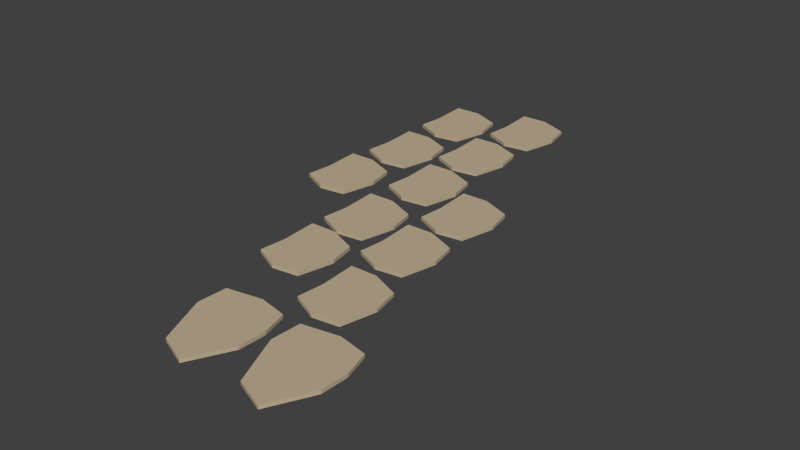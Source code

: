 # Source: path.blend  (saved by Blender 2.76.0; exported with 4.5.12 LTS)
import bpy
from mathutils import Matrix  # noqa: F401  (used for matrix-valued properties, if any)

bpy.ops.wm.read_factory_settings(use_empty=True)
scene = bpy.context.scene
scene.name = 'Scene'

# ---- collections
col_collection_1 = bpy.data.collections.new('Collection 1'); scene.collection.children.link(col_collection_1)

# ---- materials (node trees are filled in below, after node groups)
mat_path = bpy.data.materials.new('path')
mat_path.alpha_threshold = 0.0
mat_path.use_transparent_shadow = False
mat_path.diffuse_color = (0.5382, 0.4362, 0.2987, 1.0)
mat_path.roughness = 0.5

# ---- material node trees

# ---- world
world_world = bpy.data.worlds.new('World'); scene.world = world_world
world_world.color = (0.05088, 0.05088, 0.05088)
world_world.use_sun_shadow = False
world_world.sun_shadow_jitter_overblur = 0.0
world_world.cycles.sampling_method = 'MANUAL'
world_world.cycles.sample_map_resolution = 256

# ---- meshes
me_cube_036 = bpy.data.meshes.new('Cube.036')
me_cube_036.from_pydata([(1.111, 1.0, 0.03886), (1.0, -1.321, 0.03886), (-1.0, -1.0, 0.03886), (-1.0, 1.433, 0.03886), (1.111, 1.0, 1.336), (1.0, -1.321, 1.336), (-1.0, -1.0, 1.336), (-1.0, 1.433, 1.336), (1.788e-07, 1.462, 0.03886), (0.0, -1.462, 0.03886), (2.384e-07, 1.462, 1.336), (-5.364e-07, -1.462, 1.336), (1.308, -5.96e-08, 0.03886), (-0.9063, 2.98e-07, 0.03886), (1.308, -5.364e-07, 1.336), (-0.9063, 1.788e-07, 1.336), (-1.857e-07, -2.476e-07, 1.336), (1.261e-07, 1.88e-07, 0.03886)], [], [(17, 9, 2, 13), (16, 15, 6, 11), (12, 14, 5, 1), (9, 11, 6, 2), (13, 15, 7, 3), (10, 8, 3, 7), (4, 0, 8, 10), (1, 5, 11, 9), (14, 16, 11, 5), (12, 1, 9, 17), (0, 12, 17, 8), (4, 10, 16, 14), (2, 6, 15, 13), (0, 4, 14, 12), (10, 7, 15, 16), (8, 17, 13, 3)])
me_cube_036.materials.append(mat_path)
me_cube_036.use_remesh_preserve_volume = False
me_cube_036.use_remesh_preserve_attributes = False
me_cube_036.use_mirror_vertex_groups = False
me_cube_036.update()
me_cube_035 = bpy.data.meshes.new('Cube.035')
me_cube_035.from_pydata([(1.111, 1.0, 0.03886), (1.0, -1.321, 0.03886), (-1.0, -1.0, 0.03886), (-1.0, 1.433, 0.03886), (1.111, 1.0, 1.336), (1.0, -1.321, 1.336), (-1.0, -1.0, 1.336), (-1.0, 1.433, 1.336), (1.788e-07, 1.462, 0.03886), (0.0, -1.462, 0.03886), (2.384e-07, 1.462, 1.336), (-5.364e-07, -1.462, 1.336), (1.308, -5.96e-08, 0.03886), (-0.9063, 2.98e-07, 0.03886), (1.308, -5.364e-07, 1.336), (-0.9063, 1.788e-07, 1.336), (-1.857e-07, -2.476e-07, 1.336), (1.261e-07, 1.88e-07, 0.03886)], [], [(17, 9, 2, 13), (16, 15, 6, 11), (12, 14, 5, 1), (9, 11, 6, 2), (13, 15, 7, 3), (10, 8, 3, 7), (4, 0, 8, 10), (1, 5, 11, 9), (14, 16, 11, 5), (12, 1, 9, 17), (0, 12, 17, 8), (4, 10, 16, 14), (2, 6, 15, 13), (0, 4, 14, 12), (10, 7, 15, 16), (8, 17, 13, 3)])
me_cube_035.materials.append(mat_path)
me_cube_035.use_remesh_preserve_volume = False
me_cube_035.use_remesh_preserve_attributes = False
me_cube_035.use_mirror_vertex_groups = False
me_cube_035.update()
me_cube_034 = bpy.data.meshes.new('Cube.034')
me_cube_034.from_pydata([(1.111, 1.0, 0.03886), (1.0, -1.321, 0.03886), (-1.0, -1.0, 0.03886), (-1.0, 1.433, 0.03886), (1.111, 1.0, 1.336), (1.0, -1.321, 1.336), (-1.0, -1.0, 1.336), (-1.0, 1.433, 1.336), (1.788e-07, 1.462, 0.03886), (0.0, -1.462, 0.03886), (2.384e-07, 1.462, 1.336), (-5.364e-07, -1.462, 1.336), (1.308, -5.96e-08, 0.03886), (-0.9063, 2.98e-07, 0.03886), (1.308, -5.364e-07, 1.336), (-0.9063, 1.788e-07, 1.336), (-1.857e-07, -2.476e-07, 1.336), (1.261e-07, 1.88e-07, 0.03886)], [], [(17, 9, 2, 13), (16, 15, 6, 11), (12, 14, 5, 1), (9, 11, 6, 2), (13, 15, 7, 3), (10, 8, 3, 7), (4, 0, 8, 10), (1, 5, 11, 9), (14, 16, 11, 5), (12, 1, 9, 17), (0, 12, 17, 8), (4, 10, 16, 14), (2, 6, 15, 13), (0, 4, 14, 12), (10, 7, 15, 16), (8, 17, 13, 3)])
me_cube_034.materials.append(mat_path)
me_cube_034.use_remesh_preserve_volume = False
me_cube_034.use_remesh_preserve_attributes = False
me_cube_034.use_mirror_vertex_groups = False
me_cube_034.update()
me_cube_037 = bpy.data.meshes.new('Cube.037')
me_cube_037.from_pydata([(1.153, 1.729, 0.03886), (1.033, -0.7423, 0.03886), (-0.9923, -0.867, 0.03886), (-1.946, 1.126, 0.03886), (1.153, 1.729, 1.336), (1.033, -0.7423, 1.336), (-0.9923, -0.867, 1.336), (-1.946, 1.126, 1.336), (0.02195, 1.842, 0.03886), (0.02914, -0.9564, 0.03886), (0.02195, 1.842, 1.336), (0.02914, -0.9564, 1.336), (1.327, 0.3346, 0.03886), (-2.48, 0.0107, 0.03886), (1.327, 0.3346, 1.336), (-2.48, 0.0107, 1.336), (-1.857e-07, -2.476e-07, 1.336), (1.261e-07, 1.88e-07, 0.03886)], [], [(17, 9, 2, 13), (16, 15, 6, 11), (12, 14, 5, 1), (9, 11, 6, 2), (13, 15, 7, 3), (10, 8, 3, 7), (4, 0, 8, 10), (1, 5, 11, 9), (14, 16, 11, 5), (12, 1, 9, 17), (0, 12, 17, 8), (4, 10, 16, 14), (2, 6, 15, 13), (0, 4, 14, 12), (10, 7, 15, 16), (8, 17, 13, 3)])
me_cube_037.materials.append(mat_path)
me_cube_037.use_remesh_preserve_volume = False
me_cube_037.use_remesh_preserve_attributes = False
me_cube_037.use_mirror_vertex_groups = False
me_cube_037.update()
me_cube_072 = bpy.data.meshes.new('Cube.072')
me_cube_072.from_pydata([(1.111, 1.0, 0.03886), (1.0, -1.321, 0.03886), (-1.0, -1.0, 0.03886), (-1.0, 1.433, 0.03886), (1.111, 1.0, 1.336), (1.0, -1.321, 1.336), (-1.0, -1.0, 1.336), (-1.0, 1.433, 1.336), (1.788e-07, 1.462, 0.03886), (0.0, -1.462, 0.03886), (2.384e-07, 1.462, 1.336), (-5.364e-07, -1.462, 1.336), (1.308, -5.96e-08, 0.03886), (-0.9063, 2.98e-07, 0.03886), (1.308, -5.364e-07, 1.336), (-0.9063, 1.788e-07, 1.336), (-1.857e-07, -2.476e-07, 1.336), (1.261e-07, 1.88e-07, 0.03886)], [], [(17, 9, 2, 13), (16, 15, 6, 11), (12, 14, 5, 1), (9, 11, 6, 2), (13, 15, 7, 3), (10, 8, 3, 7), (4, 0, 8, 10), (1, 5, 11, 9), (14, 16, 11, 5), (12, 1, 9, 17), (0, 12, 17, 8), (4, 10, 16, 14), (2, 6, 15, 13), (0, 4, 14, 12), (10, 7, 15, 16), (8, 17, 13, 3)])
me_cube_072.materials.append(mat_path)
me_cube_072.use_remesh_preserve_volume = False
me_cube_072.use_remesh_preserve_attributes = False
me_cube_072.use_mirror_vertex_groups = False
me_cube_072.update()
me_cube_031 = bpy.data.meshes.new('Cube.031')
me_cube_031.from_pydata([(1.111, 1.0, 0.03886), (1.0, -1.321, 0.03886), (-1.0, -1.0, 0.03886), (-1.0, 1.433, 0.03886), (1.111, 1.0, 1.336), (1.0, -1.321, 1.336), (-1.0, -1.0, 1.336), (-1.0, 1.433, 1.336), (1.788e-07, 1.462, 0.03886), (0.0, -1.462, 0.03886), (2.384e-07, 1.462, 1.336), (-5.364e-07, -1.462, 1.336), (1.308, -5.96e-08, 0.03886), (-0.9063, 2.98e-07, 0.03886), (1.308, -5.364e-07, 1.336), (-0.9063, 1.788e-07, 1.336), (-1.857e-07, -2.476e-07, 1.336), (1.261e-07, 1.88e-07, 0.03886)], [], [(17, 9, 2, 13), (16, 15, 6, 11), (12, 14, 5, 1), (9, 11, 6, 2), (13, 15, 7, 3), (10, 8, 3, 7), (4, 0, 8, 10), (1, 5, 11, 9), (14, 16, 11, 5), (12, 1, 9, 17), (0, 12, 17, 8), (4, 10, 16, 14), (2, 6, 15, 13), (0, 4, 14, 12), (10, 7, 15, 16), (8, 17, 13, 3)])
me_cube_031.materials.append(mat_path)
me_cube_031.use_remesh_preserve_volume = False
me_cube_031.use_remesh_preserve_attributes = False
me_cube_031.use_mirror_vertex_groups = False
me_cube_031.update()
me_cube_066 = bpy.data.meshes.new('Cube.066')
me_cube_066.from_pydata([(1.111, 1.0, 0.03886), (1.0, -1.321, 0.03886), (-1.0, -1.0, 0.03886), (-1.0, 1.433, 0.03886), (1.111, 1.0, 1.336), (1.0, -1.321, 1.336), (-1.0, -1.0, 1.336), (-1.0, 1.433, 1.336), (1.788e-07, 1.462, 0.03886), (0.0, -1.462, 0.03886), (2.384e-07, 1.462, 1.336), (-5.364e-07, -1.462, 1.336), (1.308, -5.96e-08, 0.03886), (-0.9063, 2.98e-07, 0.03886), (1.308, -5.364e-07, 1.336), (-0.9063, 1.788e-07, 1.336), (-1.857e-07, -2.476e-07, 1.336), (1.261e-07, 1.88e-07, 0.03886)], [], [(17, 9, 2, 13), (16, 15, 6, 11), (12, 14, 5, 1), (9, 11, 6, 2), (13, 15, 7, 3), (10, 8, 3, 7), (4, 0, 8, 10), (1, 5, 11, 9), (14, 16, 11, 5), (12, 1, 9, 17), (0, 12, 17, 8), (4, 10, 16, 14), (2, 6, 15, 13), (0, 4, 14, 12), (10, 7, 15, 16), (8, 17, 13, 3)])
me_cube_066.materials.append(mat_path)
me_cube_066.use_remesh_preserve_volume = False
me_cube_066.use_remesh_preserve_attributes = False
me_cube_066.use_mirror_vertex_groups = False
me_cube_066.update()
me_cube_068 = bpy.data.meshes.new('Cube.068')
me_cube_068.from_pydata([(1.111, 1.0, 0.03886), (1.0, -1.321, 0.03886), (-1.0, -1.0, 0.03886), (-1.0, 1.433, 0.03886), (1.111, 1.0, 1.336), (1.0, -1.321, 1.336), (-1.0, -1.0, 1.336), (-1.0, 1.433, 1.336), (1.788e-07, 1.462, 0.03886), (0.0, -1.462, 0.03886), (2.384e-07, 1.462, 1.336), (-5.364e-07, -1.462, 1.336), (1.308, -5.96e-08, 0.03886), (-0.9063, 2.98e-07, 0.03886), (1.308, -5.364e-07, 1.336), (-0.9063, 1.788e-07, 1.336), (-1.857e-07, -2.476e-07, 1.336), (1.261e-07, 1.88e-07, 0.03886)], [], [(17, 9, 2, 13), (16, 15, 6, 11), (12, 14, 5, 1), (9, 11, 6, 2), (13, 15, 7, 3), (10, 8, 3, 7), (4, 0, 8, 10), (1, 5, 11, 9), (14, 16, 11, 5), (12, 1, 9, 17), (0, 12, 17, 8), (4, 10, 16, 14), (2, 6, 15, 13), (0, 4, 14, 12), (10, 7, 15, 16), (8, 17, 13, 3)])
me_cube_068.materials.append(mat_path)
me_cube_068.use_remesh_preserve_volume = False
me_cube_068.use_remesh_preserve_attributes = False
me_cube_068.use_mirror_vertex_groups = False
me_cube_068.update()
me_cube_032 = bpy.data.meshes.new('Cube.032')
me_cube_032.from_pydata([(1.111, 1.0, 0.03886), (1.0, -1.321, 0.03886), (-1.0, -1.0, 0.03886), (-1.0, 1.433, 0.03886), (1.111, 1.0, 1.336), (1.0, -1.321, 1.336), (-1.0, -1.0, 1.336), (-1.0, 1.433, 1.336), (1.788e-07, 1.462, 0.03886), (0.0, -1.462, 0.03886), (2.384e-07, 1.462, 1.336), (-5.364e-07, -1.462, 1.336), (1.308, -5.96e-08, 0.03886), (-0.9063, 2.98e-07, 0.03886), (1.308, -5.364e-07, 1.336), (-0.9063, 1.788e-07, 1.336), (-1.857e-07, -2.476e-07, 1.336), (1.261e-07, 1.88e-07, 0.03886)], [], [(17, 9, 2, 13), (16, 15, 6, 11), (12, 14, 5, 1), (9, 11, 6, 2), (13, 15, 7, 3), (10, 8, 3, 7), (4, 0, 8, 10), (1, 5, 11, 9), (14, 16, 11, 5), (12, 1, 9, 17), (0, 12, 17, 8), (4, 10, 16, 14), (2, 6, 15, 13), (0, 4, 14, 12), (10, 7, 15, 16), (8, 17, 13, 3)])
me_cube_032.materials.append(mat_path)
me_cube_032.use_remesh_preserve_volume = False
me_cube_032.use_remesh_preserve_attributes = False
me_cube_032.use_mirror_vertex_groups = False
me_cube_032.update()
me_cube_033 = bpy.data.meshes.new('Cube.033')
me_cube_033.from_pydata([(1.111, 1.0, 0.03886), (1.0, -1.321, 0.03886), (-1.0, -1.0, 0.03886), (-1.0, 1.433, 0.03886), (1.111, 1.0, 1.336), (1.0, -1.321, 1.336), (-1.0, -1.0, 1.336), (-1.0, 1.433, 1.336), (1.788e-07, 1.462, 0.03886), (0.0, -1.462, 0.03886), (2.384e-07, 1.462, 1.336), (-5.364e-07, -1.462, 1.336), (1.308, -5.96e-08, 0.03886), (-0.9063, 2.98e-07, 0.03886), (1.308, -5.364e-07, 1.336), (-0.9063, 1.788e-07, 1.336), (-1.857e-07, -2.476e-07, 1.336), (1.261e-07, 1.88e-07, 0.03886)], [], [(17, 9, 2, 13), (16, 15, 6, 11), (12, 14, 5, 1), (9, 11, 6, 2), (13, 15, 7, 3), (10, 8, 3, 7), (4, 0, 8, 10), (1, 5, 11, 9), (14, 16, 11, 5), (12, 1, 9, 17), (0, 12, 17, 8), (4, 10, 16, 14), (2, 6, 15, 13), (0, 4, 14, 12), (10, 7, 15, 16), (8, 17, 13, 3)])
me_cube_033.materials.append(mat_path)
me_cube_033.use_remesh_preserve_volume = False
me_cube_033.use_remesh_preserve_attributes = False
me_cube_033.use_mirror_vertex_groups = False
me_cube_033.update()
me_cube_063 = bpy.data.meshes.new('Cube.063')
me_cube_063.from_pydata([(1.111, 1.0, 0.03886), (1.0, -1.321, 0.03886), (-1.0, -1.0, 0.03886), (-1.0, 1.433, 0.03886), (1.111, 1.0, 1.336), (1.0, -1.321, 1.336), (-1.0, -1.0, 1.336), (-1.0, 1.433, 1.336), (1.788e-07, 1.462, 0.03886), (0.0, -1.462, 0.03886), (2.384e-07, 1.462, 1.336), (-5.364e-07, -1.462, 1.336), (1.308, -5.96e-08, 0.03886), (-0.9063, 2.98e-07, 0.03886), (1.308, -5.364e-07, 1.336), (-0.9063, 1.788e-07, 1.336), (-1.857e-07, -2.476e-07, 1.336), (1.261e-07, 1.88e-07, 0.03886)], [], [(17, 9, 2, 13), (16, 15, 6, 11), (12, 14, 5, 1), (9, 11, 6, 2), (13, 15, 7, 3), (10, 8, 3, 7), (4, 0, 8, 10), (1, 5, 11, 9), (14, 16, 11, 5), (12, 1, 9, 17), (0, 12, 17, 8), (4, 10, 16, 14), (2, 6, 15, 13), (0, 4, 14, 12), (10, 7, 15, 16), (8, 17, 13, 3)])
me_cube_063.materials.append(mat_path)
me_cube_063.use_remesh_preserve_volume = False
me_cube_063.use_remesh_preserve_attributes = False
me_cube_063.use_mirror_vertex_groups = False
me_cube_063.update()
me_cube_060 = bpy.data.meshes.new('Cube.060')
me_cube_060.from_pydata([(1.111, 1.0, 0.03886), (1.0, -1.321, 0.03886), (-1.0, -1.0, 0.03886), (-1.0, 1.433, 0.03886), (1.111, 1.0, 1.336), (1.0, -1.321, 1.336), (-1.0, -1.0, 1.336), (-1.0, 1.433, 1.336), (1.788e-07, 1.462, 0.03886), (0.0, -1.462, 0.03886), (2.384e-07, 1.462, 1.336), (-5.364e-07, -1.462, 1.336), (1.308, -5.96e-08, 0.03886), (-0.9063, 2.98e-07, 0.03886), (1.308, -5.364e-07, 1.336), (-0.9063, 1.788e-07, 1.336), (-1.857e-07, -2.476e-07, 1.336), (1.261e-07, 1.88e-07, 0.03886)], [], [(17, 9, 2, 13), (16, 15, 6, 11), (12, 14, 5, 1), (9, 11, 6, 2), (13, 15, 7, 3), (10, 8, 3, 7), (4, 0, 8, 10), (1, 5, 11, 9), (14, 16, 11, 5), (12, 1, 9, 17), (0, 12, 17, 8), (4, 10, 16, 14), (2, 6, 15, 13), (0, 4, 14, 12), (10, 7, 15, 16), (8, 17, 13, 3)])
me_cube_060.materials.append(mat_path)
me_cube_060.use_remesh_preserve_volume = False
me_cube_060.use_remesh_preserve_attributes = False
me_cube_060.use_mirror_vertex_groups = False
me_cube_060.update()
me_cube_054 = bpy.data.meshes.new('Cube.054')
me_cube_054.from_pydata([(1.153, 1.729, 0.03886), (1.033, -0.7423, 0.03886), (-0.9923, -0.867, 0.03886), (-1.946, 1.126, 0.03886), (1.153, 1.729, 1.336), (1.033, -0.7423, 1.336), (-0.9923, -0.867, 1.336), (-1.946, 1.126, 1.336), (0.02195, 1.842, 0.03886), (0.02914, -0.9564, 0.03886), (0.02195, 1.842, 1.336), (0.02914, -0.9564, 1.336), (1.327, 0.3346, 0.03886), (-2.48, 0.0107, 0.03886), (1.327, 0.3346, 1.336), (-2.48, 0.0107, 1.336), (-1.857e-07, -2.476e-07, 1.336), (1.261e-07, 1.88e-07, 0.03886)], [], [(17, 9, 2, 13), (16, 15, 6, 11), (12, 14, 5, 1), (9, 11, 6, 2), (13, 15, 7, 3), (10, 8, 3, 7), (4, 0, 8, 10), (1, 5, 11, 9), (14, 16, 11, 5), (12, 1, 9, 17), (0, 12, 17, 8), (4, 10, 16, 14), (2, 6, 15, 13), (0, 4, 14, 12), (10, 7, 15, 16), (8, 17, 13, 3)])
me_cube_054.materials.append(mat_path)
me_cube_054.use_remesh_preserve_volume = False
me_cube_054.use_remesh_preserve_attributes = False
me_cube_054.use_mirror_vertex_groups = False
me_cube_054.update()

# ---- objects
ob_path11 = bpy.data.objects.new('path11', me_cube_036)
ob_path9 = bpy.data.objects.new('path9', me_cube_035)
ob_path7 = bpy.data.objects.new('path7', me_cube_034)
ob_path13 = bpy.data.objects.new('path13', me_cube_037)
ob_path2 = bpy.data.objects.new('path2', me_cube_072)
ob_path5 = bpy.data.objects.new('path5', me_cube_031)
ob_path6 = bpy.data.objects.new('path6', me_cube_066)
ob_path4 = bpy.data.objects.new('path4', me_cube_068)
ob_path3 = bpy.data.objects.new('path3', me_cube_032)
ob_path1 = bpy.data.objects.new('path1', me_cube_033)
ob_path8 = bpy.data.objects.new('path8', me_cube_063)
ob_path10 = bpy.data.objects.new('path10', me_cube_060)
ob_path12 = bpy.data.objects.new('path12', me_cube_054)

# ---- transforms, parenting, visibility, modifiers, constraints
ob_path11.location = (2.742, -3.668, 0.0001675)
ob_path11.scale = (1.0, 1.0, 0.103)
ob_path11.lock_rotations_4d = False
ob_path11.empty_display_type = 'ARROWS'
ob_path11.lineart.crease_threshold = 0.0
ob_path9.location = (2.296, -0.3053, 0.0001672)
ob_path9.scale = (1.0, 1.0, 0.103)
ob_path9.lock_rotations_4d = False
ob_path9.empty_display_type = 'ARROWS'
ob_path9.lineart.crease_threshold = 0.0
ob_path7.location = (2.267, 2.859, 0.0001674)
ob_path7.scale = (1.0, 1.0, 0.103)
ob_path7.lock_rotations_4d = False
ob_path7.empty_display_type = 'ARROWS'
ob_path7.lineart.crease_threshold = 0.0
ob_path13.location = (4.678, -6.778, 0.0001676)
ob_path13.rotation_euler = (0.0, -0.0, 1.628)
ob_path13.scale = (1.0, 1.0, 0.103)
ob_path13.lock_rotations_4d = False
ob_path13.empty_display_type = 'ARROWS'
ob_path13.lineart.crease_threshold = 0.0
ob_path2.location = (-2.992, 9.496, 0.0001676)
ob_path2.scale = (1.0, 1.0, 0.103)
ob_path2.lock_rotations_4d = False
ob_path2.empty_display_type = 'ARROWS'
ob_path2.lineart.crease_threshold = 0.0
ob_path5.location = (-0.271, 4.121, 0.0001674)
ob_path5.scale = (1.0, 1.0, 0.103)
ob_path5.lock_rotations_4d = False
ob_path5.empty_display_type = 'ARROWS'
ob_path5.lineart.crease_threshold = 0.0
ob_path6.location = (-3.203, 3.001, 0.0001676)
ob_path6.scale = (1.0, 1.0, 0.103)
ob_path6.lock_rotations_4d = False
ob_path6.empty_display_type = 'ARROWS'
ob_path6.lineart.crease_threshold = 0.0
ob_path4.location = (-2.965, 6.139, 0.0001676)
ob_path4.scale = (1.0, 1.0, 0.103)
ob_path4.lock_rotations_4d = False
ob_path4.empty_display_type = 'ARROWS'
ob_path4.lineart.crease_threshold = 0.0
ob_path3.location = (-0.4492, 7.318, 0.0001674)
ob_path3.scale = (1.0, 1.0, 0.103)
ob_path3.lock_rotations_4d = False
ob_path3.empty_display_type = 'ARROWS'
ob_path3.lineart.crease_threshold = 0.0
ob_path1.location = (-0.2976, 10.5, 0.0001674)
ob_path1.scale = (1.0, 1.0, 0.103)
ob_path1.lock_rotations_4d = False
ob_path1.empty_display_type = 'ARROWS'
ob_path1.lineart.crease_threshold = 0.0
ob_path8.location = (-0.3006, 0.73, 0.0001676)
ob_path8.scale = (1.0, 1.0, 0.103)
ob_path8.lock_rotations_4d = False
ob_path8.empty_display_type = 'ARROWS'
ob_path8.lineart.crease_threshold = 0.0
ob_path10.location = (-0.2722, -2.316, 0.0001674)
ob_path10.scale = (1.0, 1.0, 0.103)
ob_path10.lock_rotations_4d = False
ob_path10.empty_display_type = 'ARROWS'
ob_path10.lineart.crease_threshold = 0.0
ob_path12.location = (1.026, -6.348, -0.3721)
ob_path12.rotation_euler = (0.0, -0.0, 1.628)
ob_path12.scale = (1.0, 1.0, 0.103)
ob_path12.lock_rotations_4d = False
ob_path12.empty_display_type = 'ARROWS'
ob_path12.lineart.crease_threshold = 0.0

# ---- collection membership
col_collection_1.objects.link(ob_path11)
col_collection_1.objects.link(ob_path9)
col_collection_1.objects.link(ob_path7)
col_collection_1.objects.link(ob_path13)
col_collection_1.objects.link(ob_path2)
col_collection_1.objects.link(ob_path5)
col_collection_1.objects.link(ob_path6)
col_collection_1.objects.link(ob_path4)
col_collection_1.objects.link(ob_path3)
col_collection_1.objects.link(ob_path1)
col_collection_1.objects.link(ob_path8)
col_collection_1.objects.link(ob_path10)
col_collection_1.objects.link(ob_path12)

# ---- scene / render settings (as saved in the file)
scene.frame_start = 1; scene.frame_end = 250; scene.frame_set(1)
scene.render.engine = 'BLENDER_EEVEE_NEXT'
scene.render.resolution_percentage = 50
scene.render.dither_intensity = 0.0
scene.cycles.use_denoising = False
scene.cycles.samples = 10
scene.cycles.sampling_pattern = 'TABULATED_SOBOL'
scene.cycles.light_sampling_threshold = 0.0
scene.cycles.use_adaptive_sampling = False
scene.cycles.use_light_tree = False
scene.cycles.blur_glossy = 0.0
scene.cycles.pixel_filter_type = 'GAUSSIAN'
scene.cycles.sample_clamp_indirect = 0.0
scene.view_settings.view_transform = 'Standard'
bpy.context.view_layer.update()

# ---- added for rendering (the .blend has no active camera and no usable light): camera, sun
cam_auto = bpy.data.cameras.new('AutoCamera')
cam_auto.lens = 50.0
cam_auto.sensor_width = 36.0
cam_auto.clip_end = 1000.0
ob_auto_camera = bpy.data.objects.new('AutoCamera', cam_auto)
scene.collection.objects.link(ob_auto_camera)
ob_auto_camera.location = (22.5696, -24.8408, 17.3115)
ob_auto_camera.rotation_euler = (1.09748, -7.21219e-08, 0.694738)
scene.camera = ob_auto_camera
light_auto_sun = bpy.data.lights.new('AutoSun', 'SUN')
light_auto_sun.energy = 3.0
light_auto_sun.angle = 0.0523599
ob_auto_sun = bpy.data.objects.new('AutoSun', light_auto_sun)
scene.collection.objects.link(ob_auto_sun)
ob_auto_sun.rotation_euler = (0.872665, 0.174533, 0.523599)
bpy.context.view_layer.update()
